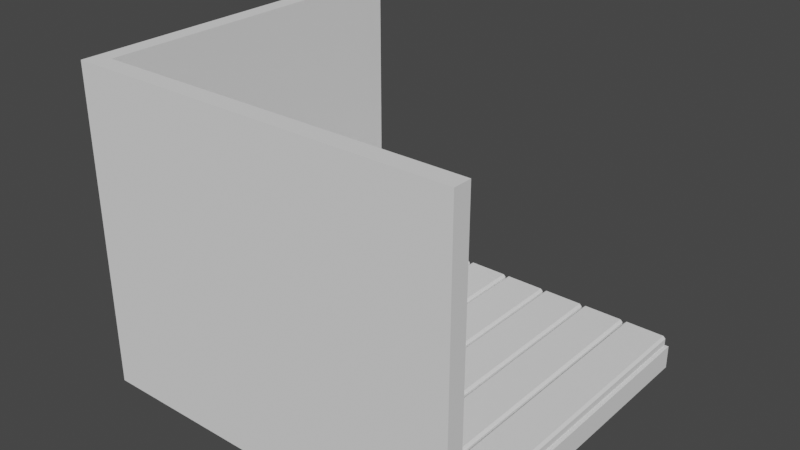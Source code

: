 # Source: gym.blend  (saved by Blender 3.6.13; exported with 4.5.12 LTS)
import bpy
from mathutils import Matrix  # noqa: F401  (used for matrix-valued properties, if any)

bpy.ops.wm.read_factory_settings(use_empty=True)
scene = bpy.context.scene
scene.name = 'Scene'

# ---- collections
col_collection = bpy.data.collections.new('Collection'); scene.collection.children.link(col_collection)

# ---- world
world_world = bpy.data.worlds.new('World'); scene.world = world_world
world_world.use_nodes = True; world_world.node_tree.nodes.clear()
_N = world_world.node_tree.nodes; _L = world_world.node_tree.links
n0 = _N.new('ShaderNodeOutputWorld'); n0.name = 'World Output'; n0.location = (300, 300)
n1 = _N.new('ShaderNodeBackground'); n1.name = 'Background'; n1.location = (10, 300)
n1.inputs[0].default_value = (0.05088, 0.05088, 0.05088, 1.0)
_L.new(n1.outputs[0], n0.inputs[0])
n0.is_active_output = True
world_world.color = (0.05088, 0.05088, 0.05088)
world_world.use_sun_shadow = False
world_world.sun_shadow_jitter_overblur = 0.0

# ---- meshes
me_plane = bpy.data.meshes.new('Plane')
me_plane.from_pydata([(-1.0, -1.0, 0.0), (1.0, -1.0, 0.0), (-1.0, 1.0, 0.0), (1.0, 1.0, 0.0), (-1.0, -1.0, -0.15), (1.0, -1.0, -0.15), (-1.0, 1.0, -0.15), (1.0, 1.0, -0.15)], [], [(0, 1, 3, 2), (4, 6, 7, 5), (0, 2, 6, 4), (1, 0, 4, 5), (3, 1, 5, 7), (2, 3, 7, 6)])
_uv = me_plane.uv_layers.new(name='UVMap')
_uv.uv.foreach_set('vector', [0.0, 0.0, 1.0, 0.0, 1.0, 1.0, 0.0, 1.0, 0.0, 0.0, 0.0, 1.0, 1.0, 1.0, 1.0, 0.0, 0.0, 0.0, 0.0, 1.0, 0.0, 1.0, 0.0, 0.0, 1.0, 0.0, 0.0, 0.0, 0.0, 0.0, 1.0, 0.0, 1.0, 1.0, 1.0, 0.0, 1.0, 0.0, 1.0, 1.0, 0.0, 1.0, 1.0, 1.0, 1.0, 1.0, 0.0, 1.0])
me_plane.update()
me_plane_002 = bpy.data.meshes.new('Plane.002')
me_plane_002.from_pydata([(-0.1331, -1.0, 0.0), (0.1331, -1.0, 0.0), (-0.1331, 1.0, 0.0), (0.1331, 1.0, 0.0)], [], [(0, 1, 3, 2)])
_uv = me_plane_002.uv_layers.new(name='UVMap')
_uv.uv.foreach_set('vector', [0.0, 0.0, 1.0, 0.0, 1.0, 1.0, 0.0, 1.0])
me_plane_002.update()
me_cube = bpy.data.meshes.new('Cube')
me_cube.from_pydata([(-0.996, 1.0, 1.877), (-0.996, 1.0, -0.1232), (-0.996, -1.0, 1.877), (-0.996, -1.0, -0.1232), (1.247, -1.0, 1.877), (1.247, -1.0, -0.1232)], [], [(3, 2, 0, 1), (5, 4, 2, 3)])
_uv = me_cube.uv_layers.new(name='UVMap')
_uv.uv.foreach_set('vector', [0.375, 0.0, 0.625, 0.0, 0.625, 0.25, 0.375, 0.25, 0.375, 0.75, 0.625, 0.75, 0.625, 1.0, 0.375, 1.0])
me_cube.update()

# ---- objects
ob_plane = bpy.data.objects.new('Plane', me_plane)
ob_plane_001 = bpy.data.objects.new('Plane.001', me_plane_002)
ob_cube = bpy.data.objects.new('Cube', me_cube)

# ---- transforms, parenting, visibility, modifiers, constraints
ob_plane.location = (0.03962, 0.03114, 0.0)
ob_plane.scale = (1.184, 1.091, 1.0)
ob_plane_001.location = (-0.9829, 0.03114, 0.06957)
ob_plane_001.scale = (1.056, 1.091, 1.0)
_m = ob_plane_001.modifiers.new('Solidify', 'SOLIDIFY')
_m.thickness = 0.07
_m = ob_plane_001.modifiers.new('Bevel', 'BEVEL')
_m.width = 0.015
_m.width_pct = 0.015
_m = ob_plane_001.modifiers.new('Array', 'ARRAY')
_m.count = 8
_m.relative_offset_displace = (1.04, 0.0, 0.0)
ob_cube.location = (-0.1212, 0.04193, -0.02243)
ob_cube.scale = (1.079, 1.121, 1.0)
_m = ob_cube.modifiers.new('Solidify', 'SOLIDIFY')
_m.thickness = 0.1
_m.use_even_offset = True

# ---- collection membership
col_collection.objects.link(ob_plane)
col_collection.objects.link(ob_plane_001)
col_collection.objects.link(ob_cube)

# ---- scene / render settings (as saved in the file)
scene.frame_start = 1; scene.frame_end = 250; scene.frame_set(227)
scene.render.engine = 'BLENDER_EEVEE_NEXT'
scene.cycles.sampling_pattern = 'TABULATED_SOBOL'
scene.view_settings.view_transform = 'Filmic'
bpy.context.view_layer.update()

# ---- added for rendering (the .blend has no active camera and no usable light): camera, sun
cam_auto = bpy.data.cameras.new('AutoCamera')
cam_auto.lens = 50.0
cam_auto.sensor_width = 36.0
cam_auto.clip_end = 1000.0
ob_auto_camera = bpy.data.objects.new('AutoCamera', cam_auto)
scene.collection.objects.link(ob_auto_camera)
ob_auto_camera.location = (3.58564, -4.24385, 3.70936)
ob_auto_camera.rotation_euler = (1.09748, -7.21219e-08, 0.694738)
scene.camera = ob_auto_camera
light_auto_sun = bpy.data.lights.new('AutoSun', 'SUN')
light_auto_sun.energy = 3.0
light_auto_sun.angle = 0.0523599
ob_auto_sun = bpy.data.objects.new('AutoSun', light_auto_sun)
scene.collection.objects.link(ob_auto_sun)
ob_auto_sun.rotation_euler = (0.872665, 0.174533, 0.523599)
bpy.context.view_layer.update()
